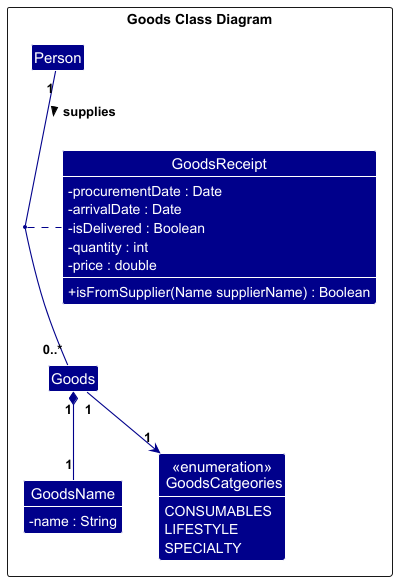

The diagram above was rendered by PlantUML. Its source (embedded in the PNG):
@startuml
!include style.puml
skinparam arrowThickness 1.1
skinparam arrowColor GOODS_COLOR
skinparam classBackgroundColor GOODS_COLOR
skinparam ClassAttributeFontColor #FFFFFF
skinparam classAttributeIconSize 0

Package "Goods Class Diagram" as GoodsPackage <<Rectangle>> {
Class Person
Class GoodsName {
    - name : String
}
enum "<<enumeration>>\n GoodsCatgeories" as GoodsCategories {
    CONSUMABLES
    LIFESTYLE
    SPECIALTY
}
Class Goods
Class GoodsReceipt {
    - procurementDate : Date
    - arrivalDate : Date
    - isDelivered : Boolean
    - quantity : int
    - price : double

    + isFromSupplier(Name supplierName) : Boolean
}
}

Person "1" -- "0..*" Goods : supplies >
(Person, Goods) .. GoodsReceipt
Goods "1" *-- "1" GoodsName
Goods "1" --> "1" GoodsCategories

show GoodsReceipt attributes
show GoodsReceipt methods
show GoodsCategories attributes
show GoodsName attributes

@enduml